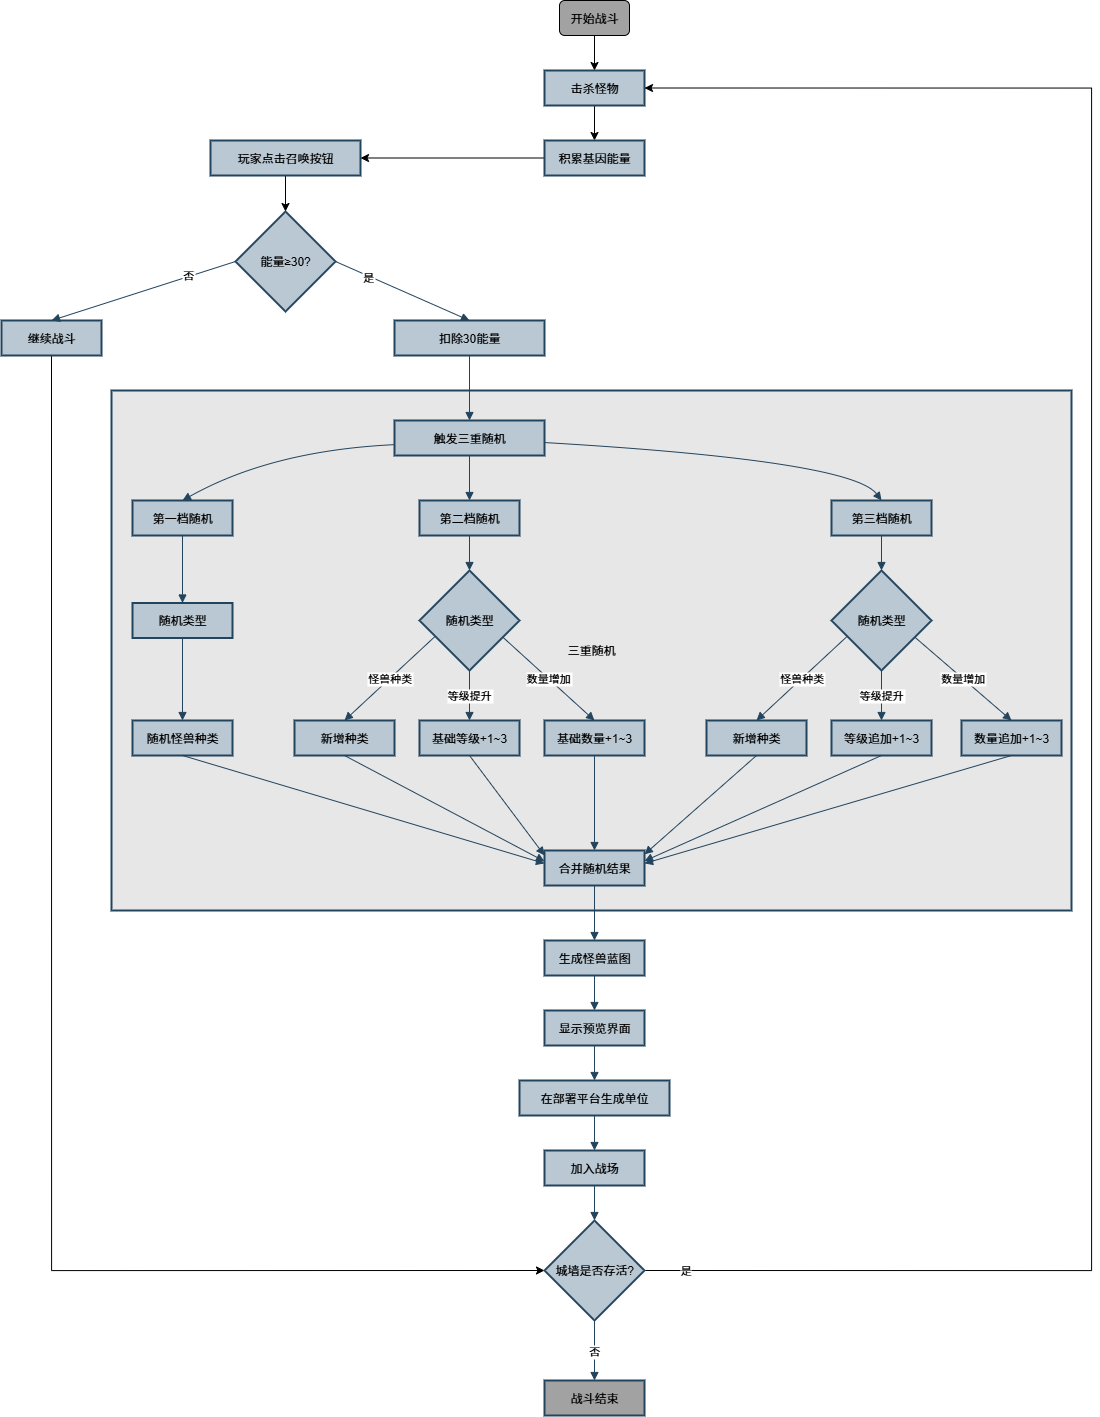

The diagram above was exported from draw.io. Its source (the exported page's mxGraphModel, read from the mxfile embedded in the PNG):
<mxGraphModel dx="2593" dy="1351" grid="1" gridSize="10" guides="1" tooltips="1" connect="1" arrows="1" fold="1" page="1" pageScale="1" pageWidth="827" pageHeight="1169" math="0" shadow="0">
  <root>
    <mxCell id="0" />
    <mxCell id="1" parent="0" />
    <mxCell id="iL2lsIMXZbGOEF0NJwc9-393" value="三重随机" style="whiteSpace=wrap;strokeWidth=2;fillColor=#E7E7E7;strokeColor=#23445d;" parent="1" vertex="1">
      <mxGeometry x="320" y="850" width="960" height="520" as="geometry" />
    </mxCell>
    <mxCell id="TE7IEQrfSaE43O4nYDS8-1" style="edgeStyle=orthogonalEdgeStyle;rounded=0;orthogonalLoop=1;jettySize=auto;html=1;exitX=0.5;exitY=1;exitDx=0;exitDy=0;entryX=0.5;entryY=0;entryDx=0;entryDy=0;" edge="1" parent="1" source="iL2lsIMXZbGOEF0NJwc9-395" target="iL2lsIMXZbGOEF0NJwc9-396">
      <mxGeometry relative="1" as="geometry" />
    </mxCell>
    <mxCell id="iL2lsIMXZbGOEF0NJwc9-395" value="击杀怪物" style="whiteSpace=wrap;strokeWidth=2;fillColor=#bac8d3;strokeColor=#23445d;" parent="1" vertex="1">
      <mxGeometry x="753" y="530" width="100" height="35" as="geometry" />
    </mxCell>
    <mxCell id="TE7IEQrfSaE43O4nYDS8-2" style="edgeStyle=orthogonalEdgeStyle;rounded=0;orthogonalLoop=1;jettySize=auto;html=1;exitX=0;exitY=0.5;exitDx=0;exitDy=0;entryX=1;entryY=0.5;entryDx=0;entryDy=0;" edge="1" parent="1" source="iL2lsIMXZbGOEF0NJwc9-396" target="iL2lsIMXZbGOEF0NJwc9-399">
      <mxGeometry relative="1" as="geometry" />
    </mxCell>
    <mxCell id="iL2lsIMXZbGOEF0NJwc9-396" value="积累基因能量" style="whiteSpace=wrap;strokeWidth=2;fillColor=#bac8d3;strokeColor=#23445d;" parent="1" vertex="1">
      <mxGeometry x="753" y="600" width="100" height="35" as="geometry" />
    </mxCell>
    <mxCell id="iL2lsIMXZbGOEF0NJwc9-397" value="能量≥30?" style="rhombus;strokeWidth=2;whiteSpace=wrap;fillColor=#bac8d3;strokeColor=#23445d;" parent="1" vertex="1">
      <mxGeometry x="444" y="671" width="100" height="100" as="geometry" />
    </mxCell>
    <mxCell id="iL2lsIMXZbGOEF0NJwc9-465" style="edgeStyle=orthogonalEdgeStyle;rounded=0;orthogonalLoop=1;jettySize=auto;html=1;exitX=0.5;exitY=1;exitDx=0;exitDy=0;entryX=0;entryY=0.5;entryDx=0;entryDy=0;" parent="1" source="iL2lsIMXZbGOEF0NJwc9-398" target="iL2lsIMXZbGOEF0NJwc9-400" edge="1">
      <mxGeometry relative="1" as="geometry" />
    </mxCell>
    <mxCell id="iL2lsIMXZbGOEF0NJwc9-398" value="继续战斗" style="whiteSpace=wrap;strokeWidth=2;fillColor=#bac8d3;strokeColor=#23445d;" parent="1" vertex="1">
      <mxGeometry x="210" y="780" width="100" height="35" as="geometry" />
    </mxCell>
    <mxCell id="TE7IEQrfSaE43O4nYDS8-3" style="edgeStyle=orthogonalEdgeStyle;rounded=0;orthogonalLoop=1;jettySize=auto;html=1;exitX=0.5;exitY=1;exitDx=0;exitDy=0;entryX=0.5;entryY=0;entryDx=0;entryDy=0;" edge="1" parent="1" source="iL2lsIMXZbGOEF0NJwc9-399" target="iL2lsIMXZbGOEF0NJwc9-397">
      <mxGeometry relative="1" as="geometry" />
    </mxCell>
    <mxCell id="iL2lsIMXZbGOEF0NJwc9-399" value="玩家点击召唤按钮" style="whiteSpace=wrap;strokeWidth=2;fillColor=#bac8d3;strokeColor=#23445d;" parent="1" vertex="1">
      <mxGeometry x="419" y="600" width="150" height="35" as="geometry" />
    </mxCell>
    <mxCell id="iL2lsIMXZbGOEF0NJwc9-467" style="edgeStyle=orthogonalEdgeStyle;rounded=0;orthogonalLoop=1;jettySize=auto;html=1;exitX=1;exitY=0.5;exitDx=0;exitDy=0;entryX=1;entryY=0.5;entryDx=0;entryDy=0;" parent="1" source="iL2lsIMXZbGOEF0NJwc9-400" target="iL2lsIMXZbGOEF0NJwc9-395" edge="1">
      <mxGeometry relative="1" as="geometry">
        <Array as="points">
          <mxPoint x="1300" y="1730" />
          <mxPoint x="1300" y="548" />
        </Array>
      </mxGeometry>
    </mxCell>
    <mxCell id="iL2lsIMXZbGOEF0NJwc9-468" value="是" style="edgeLabel;html=1;align=center;verticalAlign=middle;resizable=0;points=[];" parent="iL2lsIMXZbGOEF0NJwc9-467" vertex="1" connectable="0">
      <mxGeometry x="-0.9617" y="1" relative="1" as="geometry">
        <mxPoint as="offset" />
      </mxGeometry>
    </mxCell>
    <mxCell id="iL2lsIMXZbGOEF0NJwc9-400" value="城墙是否存活?" style="rhombus;strokeWidth=2;whiteSpace=wrap;fillColor=#bac8d3;strokeColor=#23445d;" parent="1" vertex="1">
      <mxGeometry x="753" y="1680" width="100" height="100" as="geometry" />
    </mxCell>
    <mxCell id="iL2lsIMXZbGOEF0NJwc9-401" value="扣除30能量" style="whiteSpace=wrap;strokeWidth=2;fillColor=#bac8d3;strokeColor=#23445d;" parent="1" vertex="1">
      <mxGeometry x="603" y="780" width="150" height="35" as="geometry" />
    </mxCell>
    <mxCell id="iL2lsIMXZbGOEF0NJwc9-402" value="触发三重随机" style="whiteSpace=wrap;strokeWidth=2;fillColor=#bac8d3;strokeColor=#23445d;" parent="1" vertex="1">
      <mxGeometry x="603" y="880" width="150" height="35" as="geometry" />
    </mxCell>
    <mxCell id="iL2lsIMXZbGOEF0NJwc9-403" value="第一档随机" style="whiteSpace=wrap;strokeWidth=2;fillColor=#bac8d3;strokeColor=#23445d;" parent="1" vertex="1">
      <mxGeometry x="341" y="960" width="100" height="35" as="geometry" />
    </mxCell>
    <mxCell id="iL2lsIMXZbGOEF0NJwc9-404" value="随机类型" style="whiteSpace=wrap;strokeWidth=2;fillColor=#bac8d3;strokeColor=#23445d;" parent="1" vertex="1">
      <mxGeometry x="341" y="1062.5" width="100" height="35" as="geometry" />
    </mxCell>
    <mxCell id="iL2lsIMXZbGOEF0NJwc9-405" value="随机怪兽种类" style="whiteSpace=wrap;strokeWidth=2;fillColor=#bac8d3;strokeColor=#23445d;" parent="1" vertex="1">
      <mxGeometry x="341" y="1180" width="100" height="35" as="geometry" />
    </mxCell>
    <mxCell id="iL2lsIMXZbGOEF0NJwc9-406" value="第二档随机" style="whiteSpace=wrap;strokeWidth=2;fillColor=#bac8d3;strokeColor=#23445d;" parent="1" vertex="1">
      <mxGeometry x="628" y="960" width="100" height="35" as="geometry" />
    </mxCell>
    <mxCell id="iL2lsIMXZbGOEF0NJwc9-407" value="随机类型" style="rhombus;strokeWidth=2;whiteSpace=wrap;fillColor=#bac8d3;strokeColor=#23445d;" parent="1" vertex="1">
      <mxGeometry x="628" y="1030" width="100" height="100" as="geometry" />
    </mxCell>
    <mxCell id="iL2lsIMXZbGOEF0NJwc9-408" value="新增种类" style="whiteSpace=wrap;strokeWidth=2;fillColor=#bac8d3;strokeColor=#23445d;" parent="1" vertex="1">
      <mxGeometry x="503" y="1180" width="100" height="35" as="geometry" />
    </mxCell>
    <mxCell id="iL2lsIMXZbGOEF0NJwc9-409" value="基础等级+1~3" style="whiteSpace=wrap;strokeWidth=2;fillColor=#bac8d3;strokeColor=#23445d;" parent="1" vertex="1">
      <mxGeometry x="628" y="1180" width="100" height="35" as="geometry" />
    </mxCell>
    <mxCell id="iL2lsIMXZbGOEF0NJwc9-410" value="基础数量+1~3" style="whiteSpace=wrap;strokeWidth=2;fillColor=#bac8d3;strokeColor=#23445d;" parent="1" vertex="1">
      <mxGeometry x="753" y="1180" width="100" height="35" as="geometry" />
    </mxCell>
    <mxCell id="iL2lsIMXZbGOEF0NJwc9-411" value="第三档随机" style="whiteSpace=wrap;strokeWidth=2;fillColor=#bac8d3;strokeColor=#23445d;" parent="1" vertex="1">
      <mxGeometry x="1040" y="960" width="100" height="35" as="geometry" />
    </mxCell>
    <mxCell id="iL2lsIMXZbGOEF0NJwc9-412" value="随机类型" style="rhombus;strokeWidth=2;whiteSpace=wrap;fillColor=#bac8d3;strokeColor=#23445d;" parent="1" vertex="1">
      <mxGeometry x="1040" y="1030" width="100" height="100" as="geometry" />
    </mxCell>
    <mxCell id="iL2lsIMXZbGOEF0NJwc9-413" value="新增种类" style="whiteSpace=wrap;strokeWidth=2;fillColor=#bac8d3;strokeColor=#23445d;" parent="1" vertex="1">
      <mxGeometry x="915" y="1180" width="100" height="35" as="geometry" />
    </mxCell>
    <mxCell id="iL2lsIMXZbGOEF0NJwc9-414" value="等级追加+1~3" style="whiteSpace=wrap;strokeWidth=2;fillColor=#bac8d3;strokeColor=#23445d;" parent="1" vertex="1">
      <mxGeometry x="1040" y="1180" width="100" height="35" as="geometry" />
    </mxCell>
    <mxCell id="iL2lsIMXZbGOEF0NJwc9-415" value="数量追加+1~3" style="whiteSpace=wrap;strokeWidth=2;fillColor=#bac8d3;strokeColor=#23445d;" parent="1" vertex="1">
      <mxGeometry x="1170" y="1180" width="100" height="35" as="geometry" />
    </mxCell>
    <mxCell id="iL2lsIMXZbGOEF0NJwc9-416" value="合并随机结果" style="whiteSpace=wrap;strokeWidth=2;fillColor=#bac8d3;strokeColor=#23445d;" parent="1" vertex="1">
      <mxGeometry x="753" y="1310" width="100" height="35" as="geometry" />
    </mxCell>
    <mxCell id="iL2lsIMXZbGOEF0NJwc9-417" value="生成怪兽蓝图" style="whiteSpace=wrap;strokeWidth=2;fillColor=#bac8d3;strokeColor=#23445d;" parent="1" vertex="1">
      <mxGeometry x="753" y="1400" width="100" height="35" as="geometry" />
    </mxCell>
    <mxCell id="iL2lsIMXZbGOEF0NJwc9-418" value="显示预览界面" style="whiteSpace=wrap;strokeWidth=2;fillColor=#bac8d3;strokeColor=#23445d;" parent="1" vertex="1">
      <mxGeometry x="753" y="1470" width="100" height="35" as="geometry" />
    </mxCell>
    <mxCell id="iL2lsIMXZbGOEF0NJwc9-419" value="在部署平台生成单位" style="whiteSpace=wrap;strokeWidth=2;fillColor=#bac8d3;strokeColor=#23445d;" parent="1" vertex="1">
      <mxGeometry x="728" y="1540" width="150" height="35" as="geometry" />
    </mxCell>
    <mxCell id="iL2lsIMXZbGOEF0NJwc9-420" value="加入战场" style="whiteSpace=wrap;strokeWidth=2;fillColor=#bac8d3;strokeColor=#23445d;" parent="1" vertex="1">
      <mxGeometry x="753" y="1610" width="100" height="35" as="geometry" />
    </mxCell>
    <mxCell id="iL2lsIMXZbGOEF0NJwc9-421" value="战斗结束" style="whiteSpace=wrap;strokeWidth=2;fillColor=#A2A2A2;strokeColor=#23445d;" parent="1" vertex="1">
      <mxGeometry x="753" y="1840" width="100" height="35" as="geometry" />
    </mxCell>
    <mxCell id="iL2lsIMXZbGOEF0NJwc9-425" value="否" style="curved=1;startArrow=none;endArrow=block;exitX=0;exitY=0.5;entryX=0.5;entryY=0;rounded=0;fillColor=#bac8d3;strokeColor=#23445d;exitDx=0;exitDy=0;" parent="1" source="iL2lsIMXZbGOEF0NJwc9-397" target="iL2lsIMXZbGOEF0NJwc9-398" edge="1">
      <mxGeometry x="-0.4915" y="-1" relative="1" as="geometry">
        <Array as="points" />
        <mxPoint as="offset" />
      </mxGeometry>
    </mxCell>
    <mxCell id="iL2lsIMXZbGOEF0NJwc9-429" value="" style="curved=1;startArrow=none;endArrow=block;exitX=0.5;exitY=1;entryX=0.5;entryY=0;rounded=0;fillColor=#bac8d3;strokeColor=#23445d;" parent="1" source="iL2lsIMXZbGOEF0NJwc9-401" target="iL2lsIMXZbGOEF0NJwc9-402" edge="1">
      <mxGeometry relative="1" as="geometry">
        <Array as="points" />
      </mxGeometry>
    </mxCell>
    <mxCell id="iL2lsIMXZbGOEF0NJwc9-430" value="" style="curved=1;startArrow=none;endArrow=block;exitX=0;exitY=0.69;entryX=0.5;entryY=0;rounded=0;fillColor=#bac8d3;strokeColor=#23445d;" parent="1" source="iL2lsIMXZbGOEF0NJwc9-402" target="iL2lsIMXZbGOEF0NJwc9-403" edge="1">
      <mxGeometry relative="1" as="geometry">
        <Array as="points">
          <mxPoint x="480" y="910" />
        </Array>
      </mxGeometry>
    </mxCell>
    <mxCell id="iL2lsIMXZbGOEF0NJwc9-431" value="" style="curved=1;startArrow=none;endArrow=block;exitX=0.5;exitY=1;entryX=0.5;entryY=0;rounded=0;fillColor=#bac8d3;strokeColor=#23445d;" parent="1" source="iL2lsIMXZbGOEF0NJwc9-403" target="iL2lsIMXZbGOEF0NJwc9-404" edge="1">
      <mxGeometry relative="1" as="geometry">
        <Array as="points" />
      </mxGeometry>
    </mxCell>
    <mxCell id="iL2lsIMXZbGOEF0NJwc9-432" value="" style="curved=1;startArrow=none;endArrow=block;exitX=0.5;exitY=1;entryX=0.5;entryY=0;rounded=0;fillColor=#bac8d3;strokeColor=#23445d;" parent="1" source="iL2lsIMXZbGOEF0NJwc9-404" target="iL2lsIMXZbGOEF0NJwc9-405" edge="1">
      <mxGeometry relative="1" as="geometry">
        <Array as="points" />
      </mxGeometry>
    </mxCell>
    <mxCell id="iL2lsIMXZbGOEF0NJwc9-433" value="" style="curved=1;startArrow=none;endArrow=block;exitX=0.5;exitY=1;entryX=0.5;entryY=0;rounded=0;fillColor=#bac8d3;strokeColor=#23445d;" parent="1" source="iL2lsIMXZbGOEF0NJwc9-402" target="iL2lsIMXZbGOEF0NJwc9-406" edge="1">
      <mxGeometry relative="1" as="geometry">
        <Array as="points" />
      </mxGeometry>
    </mxCell>
    <mxCell id="iL2lsIMXZbGOEF0NJwc9-434" value="" style="curved=1;startArrow=none;endArrow=block;exitX=0.5;exitY=1;entryX=0.5;entryY=0;rounded=0;fillColor=#bac8d3;strokeColor=#23445d;" parent="1" source="iL2lsIMXZbGOEF0NJwc9-406" target="iL2lsIMXZbGOEF0NJwc9-407" edge="1">
      <mxGeometry relative="1" as="geometry">
        <Array as="points" />
      </mxGeometry>
    </mxCell>
    <mxCell id="iL2lsIMXZbGOEF0NJwc9-435" value="怪兽种类" style="curved=1;startArrow=none;endArrow=block;exitX=0;exitY=0.73;entryX=0.5;entryY=0;rounded=0;fillColor=#bac8d3;strokeColor=#23445d;" parent="1" source="iL2lsIMXZbGOEF0NJwc9-407" target="iL2lsIMXZbGOEF0NJwc9-408" edge="1">
      <mxGeometry relative="1" as="geometry">
        <Array as="points" />
      </mxGeometry>
    </mxCell>
    <mxCell id="iL2lsIMXZbGOEF0NJwc9-436" value="等级提升" style="curved=1;startArrow=none;endArrow=block;exitX=0.5;exitY=1;entryX=0.5;entryY=0;rounded=0;fillColor=#bac8d3;strokeColor=#23445d;exitDx=0;exitDy=0;" parent="1" source="iL2lsIMXZbGOEF0NJwc9-407" target="iL2lsIMXZbGOEF0NJwc9-409" edge="1">
      <mxGeometry relative="1" as="geometry">
        <Array as="points" />
      </mxGeometry>
    </mxCell>
    <mxCell id="iL2lsIMXZbGOEF0NJwc9-437" value="数量增加" style="curved=1;startArrow=none;endArrow=block;exitX=1;exitY=0.75;entryX=0.5;entryY=0;rounded=0;fillColor=#bac8d3;strokeColor=#23445d;" parent="1" source="iL2lsIMXZbGOEF0NJwc9-407" target="iL2lsIMXZbGOEF0NJwc9-410" edge="1">
      <mxGeometry relative="1" as="geometry">
        <Array as="points" />
      </mxGeometry>
    </mxCell>
    <mxCell id="iL2lsIMXZbGOEF0NJwc9-438" value="" style="curved=1;startArrow=none;endArrow=block;exitX=1;exitY=0.63;entryX=0.5;entryY=0;rounded=0;fillColor=#bac8d3;strokeColor=#23445d;" parent="1" source="iL2lsIMXZbGOEF0NJwc9-402" target="iL2lsIMXZbGOEF0NJwc9-411" edge="1">
      <mxGeometry relative="1" as="geometry">
        <Array as="points">
          <mxPoint x="1060" y="920" />
        </Array>
      </mxGeometry>
    </mxCell>
    <mxCell id="iL2lsIMXZbGOEF0NJwc9-439" value="" style="curved=1;startArrow=none;endArrow=block;exitX=0.5;exitY=1;entryX=0.5;entryY=0;rounded=0;fillColor=#bac8d3;strokeColor=#23445d;" parent="1" source="iL2lsIMXZbGOEF0NJwc9-411" target="iL2lsIMXZbGOEF0NJwc9-412" edge="1">
      <mxGeometry relative="1" as="geometry">
        <Array as="points" />
      </mxGeometry>
    </mxCell>
    <mxCell id="iL2lsIMXZbGOEF0NJwc9-440" value="怪兽种类" style="curved=1;startArrow=none;endArrow=block;exitX=0;exitY=0.73;entryX=0.5;entryY=0;rounded=0;fillColor=#bac8d3;strokeColor=#23445d;" parent="1" source="iL2lsIMXZbGOEF0NJwc9-412" target="iL2lsIMXZbGOEF0NJwc9-413" edge="1">
      <mxGeometry relative="1" as="geometry">
        <Array as="points" />
      </mxGeometry>
    </mxCell>
    <mxCell id="iL2lsIMXZbGOEF0NJwc9-441" value="等级提升" style="curved=1;startArrow=none;endArrow=block;entryX=0.5;entryY=0;rounded=0;fillColor=#bac8d3;strokeColor=#23445d;exitX=0.5;exitY=1;exitDx=0;exitDy=0;" parent="1" source="iL2lsIMXZbGOEF0NJwc9-412" target="iL2lsIMXZbGOEF0NJwc9-414" edge="1">
      <mxGeometry relative="1" as="geometry">
        <Array as="points" />
        <mxPoint x="1090" y="1140" as="sourcePoint" />
      </mxGeometry>
    </mxCell>
    <mxCell id="iL2lsIMXZbGOEF0NJwc9-442" value="数量增加" style="curved=1;startArrow=none;endArrow=block;exitX=1;exitY=0.75;entryX=0.5;entryY=0;rounded=0;fillColor=#bac8d3;strokeColor=#23445d;" parent="1" source="iL2lsIMXZbGOEF0NJwc9-412" target="iL2lsIMXZbGOEF0NJwc9-415" edge="1">
      <mxGeometry relative="1" as="geometry">
        <Array as="points" />
      </mxGeometry>
    </mxCell>
    <mxCell id="iL2lsIMXZbGOEF0NJwc9-443" value="" style="curved=1;startArrow=none;endArrow=block;exitX=0.5;exitY=1;entryX=0;entryY=0.37;rounded=0;fillColor=#bac8d3;strokeColor=#23445d;" parent="1" source="iL2lsIMXZbGOEF0NJwc9-405" target="iL2lsIMXZbGOEF0NJwc9-416" edge="1">
      <mxGeometry relative="1" as="geometry">
        <Array as="points" />
      </mxGeometry>
    </mxCell>
    <mxCell id="iL2lsIMXZbGOEF0NJwc9-444" value="" style="curved=1;startArrow=none;endArrow=block;exitX=0.5;exitY=1;entryX=0;entryY=0.31;rounded=0;fillColor=#bac8d3;strokeColor=#23445d;" parent="1" source="iL2lsIMXZbGOEF0NJwc9-408" target="iL2lsIMXZbGOEF0NJwc9-416" edge="1">
      <mxGeometry relative="1" as="geometry">
        <Array as="points" />
      </mxGeometry>
    </mxCell>
    <mxCell id="iL2lsIMXZbGOEF0NJwc9-445" value="" style="curved=1;startArrow=none;endArrow=block;exitX=0.5;exitY=1;entryX=0;entryY=0.14;rounded=0;fillColor=#bac8d3;strokeColor=#23445d;" parent="1" source="iL2lsIMXZbGOEF0NJwc9-409" target="iL2lsIMXZbGOEF0NJwc9-416" edge="1">
      <mxGeometry relative="1" as="geometry">
        <Array as="points" />
      </mxGeometry>
    </mxCell>
    <mxCell id="iL2lsIMXZbGOEF0NJwc9-446" value="" style="curved=1;startArrow=none;endArrow=block;exitX=0.5;exitY=1;entryX=0.5;entryY=0;rounded=0;fillColor=#bac8d3;strokeColor=#23445d;" parent="1" source="iL2lsIMXZbGOEF0NJwc9-410" target="iL2lsIMXZbGOEF0NJwc9-416" edge="1">
      <mxGeometry relative="1" as="geometry">
        <Array as="points" />
      </mxGeometry>
    </mxCell>
    <mxCell id="iL2lsIMXZbGOEF0NJwc9-447" value="" style="curved=1;startArrow=none;endArrow=block;exitX=0.5;exitY=1;entryX=1;entryY=0.11;rounded=0;fillColor=#bac8d3;strokeColor=#23445d;" parent="1" source="iL2lsIMXZbGOEF0NJwc9-413" target="iL2lsIMXZbGOEF0NJwc9-416" edge="1">
      <mxGeometry relative="1" as="geometry">
        <Array as="points" />
      </mxGeometry>
    </mxCell>
    <mxCell id="iL2lsIMXZbGOEF0NJwc9-448" value="" style="curved=1;startArrow=none;endArrow=block;exitX=0.5;exitY=1;entryX=1;entryY=0.3;rounded=0;fillColor=#bac8d3;strokeColor=#23445d;" parent="1" source="iL2lsIMXZbGOEF0NJwc9-414" target="iL2lsIMXZbGOEF0NJwc9-416" edge="1">
      <mxGeometry relative="1" as="geometry">
        <Array as="points" />
      </mxGeometry>
    </mxCell>
    <mxCell id="iL2lsIMXZbGOEF0NJwc9-449" value="" style="curved=1;startArrow=none;endArrow=block;exitX=0.5;exitY=1;entryX=1;entryY=0.37;rounded=0;fillColor=#bac8d3;strokeColor=#23445d;" parent="1" source="iL2lsIMXZbGOEF0NJwc9-415" target="iL2lsIMXZbGOEF0NJwc9-416" edge="1">
      <mxGeometry relative="1" as="geometry">
        <Array as="points" />
      </mxGeometry>
    </mxCell>
    <mxCell id="iL2lsIMXZbGOEF0NJwc9-450" value="" style="curved=1;startArrow=none;endArrow=block;exitX=0.5;exitY=1;entryX=0.5;entryY=0;rounded=0;fillColor=#bac8d3;strokeColor=#23445d;" parent="1" source="iL2lsIMXZbGOEF0NJwc9-416" target="iL2lsIMXZbGOEF0NJwc9-417" edge="1">
      <mxGeometry relative="1" as="geometry">
        <Array as="points" />
      </mxGeometry>
    </mxCell>
    <mxCell id="iL2lsIMXZbGOEF0NJwc9-451" value="" style="curved=1;startArrow=none;endArrow=block;exitX=0.5;exitY=1;entryX=0.5;entryY=0;rounded=0;fillColor=#bac8d3;strokeColor=#23445d;" parent="1" source="iL2lsIMXZbGOEF0NJwc9-417" target="iL2lsIMXZbGOEF0NJwc9-418" edge="1">
      <mxGeometry relative="1" as="geometry">
        <Array as="points" />
      </mxGeometry>
    </mxCell>
    <mxCell id="iL2lsIMXZbGOEF0NJwc9-452" value="" style="curved=1;startArrow=none;endArrow=block;exitX=0.5;exitY=1;entryX=0.5;entryY=0;rounded=0;fillColor=#bac8d3;strokeColor=#23445d;" parent="1" source="iL2lsIMXZbGOEF0NJwc9-418" target="iL2lsIMXZbGOEF0NJwc9-419" edge="1">
      <mxGeometry relative="1" as="geometry">
        <Array as="points" />
      </mxGeometry>
    </mxCell>
    <mxCell id="iL2lsIMXZbGOEF0NJwc9-453" value="" style="curved=1;startArrow=none;endArrow=block;exitX=0.5;exitY=1;entryX=0.5;entryY=0;rounded=0;fillColor=#bac8d3;strokeColor=#23445d;" parent="1" source="iL2lsIMXZbGOEF0NJwc9-419" target="iL2lsIMXZbGOEF0NJwc9-420" edge="1">
      <mxGeometry relative="1" as="geometry">
        <Array as="points" />
      </mxGeometry>
    </mxCell>
    <mxCell id="iL2lsIMXZbGOEF0NJwc9-454" value="" style="curved=1;startArrow=none;endArrow=block;exitX=0.5;exitY=1;entryX=0.5;entryY=0;rounded=0;fillColor=#bac8d3;strokeColor=#23445d;" parent="1" source="iL2lsIMXZbGOEF0NJwc9-420" target="iL2lsIMXZbGOEF0NJwc9-400" edge="1">
      <mxGeometry relative="1" as="geometry">
        <Array as="points" />
      </mxGeometry>
    </mxCell>
    <mxCell id="iL2lsIMXZbGOEF0NJwc9-456" value="否" style="curved=1;startArrow=none;endArrow=block;exitX=0.5;exitY=1;entryX=0.5;entryY=0;rounded=0;fillColor=#bac8d3;strokeColor=#23445d;" parent="1" source="iL2lsIMXZbGOEF0NJwc9-400" target="iL2lsIMXZbGOEF0NJwc9-421" edge="1">
      <mxGeometry relative="1" as="geometry">
        <Array as="points" />
      </mxGeometry>
    </mxCell>
    <mxCell id="iL2lsIMXZbGOEF0NJwc9-459" value="" style="edgeStyle=orthogonalEdgeStyle;rounded=0;orthogonalLoop=1;jettySize=auto;html=1;" parent="1" source="iL2lsIMXZbGOEF0NJwc9-458" target="iL2lsIMXZbGOEF0NJwc9-395" edge="1">
      <mxGeometry relative="1" as="geometry" />
    </mxCell>
    <mxCell id="iL2lsIMXZbGOEF0NJwc9-458" value="开始战斗" style="rounded=1;whiteSpace=wrap;html=1;fillColor=#A2A2A2;" parent="1" vertex="1">
      <mxGeometry x="768" y="460" width="70" height="35" as="geometry" />
    </mxCell>
    <mxCell id="TE7IEQrfSaE43O4nYDS8-5" value="是" style="curved=1;startArrow=none;endArrow=block;exitX=1;exitY=0.5;entryX=0.5;entryY=0;rounded=0;fillColor=#bac8d3;strokeColor=#23445d;exitDx=0;exitDy=0;entryDx=0;entryDy=0;" edge="1" parent="1" source="iL2lsIMXZbGOEF0NJwc9-397" target="iL2lsIMXZbGOEF0NJwc9-401">
      <mxGeometry x="-0.4915" y="-1" relative="1" as="geometry">
        <Array as="points" />
        <mxPoint as="offset" />
        <mxPoint x="642" y="760" as="sourcePoint" />
        <mxPoint x="470" y="800" as="targetPoint" />
      </mxGeometry>
    </mxCell>
  </root>
</mxGraphModel>